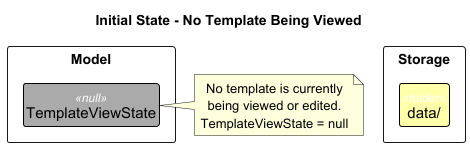

The diagram above was rendered by PlantUML. Its source (embedded in the PNG):
@startuml
!include style.puml

skinparam ClassFontColor #000000
skinparam ClassBorderColor #000000
skinparam ClassBackgroundColor #FFFFAA

title Initial State - No Template Being Viewed

package "Model" <<Rectangle>> {
    class TemplateViewState <<null>> #AAAAAA
}

package "Storage" <<Rectangle>> {
    class "data/" <<folder>> {
        file "contactedTemplate.txt"
        file "rejectedTemplate.txt"
        file "acceptedTemplate.txt"
        file "unreachableTemplate.txt"
        file "busyTemplate.txt"
        file "uncontactedTemplate.txt"
    }
}

note right of TemplateViewState
  No template is currently
  being viewed or edited.
  TemplateViewState = null
end note

@enduml